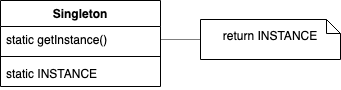

The diagram above was exported from draw.io. Its source (the exported page's mxGraphModel, read from the mxfile embedded in the PNG):
<mxGraphModel dx="1728" dy="1169" grid="1" gridSize="10" guides="1" tooltips="1" connect="1" arrows="1" fold="1" page="1" pageScale="1" pageWidth="827" pageHeight="1169" math="0" shadow="0">
  <root>
    <mxCell id="fZPmurIgnEhcoTl267y2-0" />
    <mxCell id="fZPmurIgnEhcoTl267y2-1" parent="fZPmurIgnEhcoTl267y2-0" />
    <mxCell id="fZPmurIgnEhcoTl267y2-2" value="Singleton" style="swimlane;fontStyle=1;align=center;verticalAlign=top;childLayout=stackLayout;horizontal=1;startSize=26;horizontalStack=0;resizeParent=1;resizeParentMax=0;resizeLast=0;collapsible=1;marginBottom=0;" parent="fZPmurIgnEhcoTl267y2-1" vertex="1">
      <mxGeometry x="40" y="40" width="160" height="86" as="geometry" />
    </mxCell>
    <mxCell id="fZPmurIgnEhcoTl267y2-3" value="static getInstance()" style="text;strokeColor=none;fillColor=none;align=left;verticalAlign=top;spacingLeft=4;spacingRight=4;overflow=hidden;rotatable=0;points=[[0,0.5],[1,0.5]];portConstraint=eastwest;" parent="fZPmurIgnEhcoTl267y2-2" vertex="1">
      <mxGeometry y="26" width="160" height="26" as="geometry" />
    </mxCell>
    <mxCell id="fZPmurIgnEhcoTl267y2-4" value="" style="line;strokeWidth=1;fillColor=none;align=left;verticalAlign=middle;spacingTop=-1;spacingLeft=3;spacingRight=3;rotatable=0;labelPosition=right;points=[];portConstraint=eastwest;" parent="fZPmurIgnEhcoTl267y2-2" vertex="1">
      <mxGeometry y="52" width="160" height="8" as="geometry" />
    </mxCell>
    <mxCell id="fZPmurIgnEhcoTl267y2-5" value="static INSTANCE" style="text;strokeColor=none;fillColor=none;align=left;verticalAlign=top;spacingLeft=4;spacingRight=4;overflow=hidden;rotatable=0;points=[[0,0.5],[1,0.5]];portConstraint=eastwest;" parent="fZPmurIgnEhcoTl267y2-2" vertex="1">
      <mxGeometry y="60" width="160" height="26" as="geometry" />
    </mxCell>
    <mxCell id="V1v8vP19Xmu87AT9Kw_Z-0" value="return INSTANCE" style="shape=note;whiteSpace=wrap;html=1;size=14;verticalAlign=middle;align=center;spacingTop=-6;fillColor=none;" parent="fZPmurIgnEhcoTl267y2-1" vertex="1">
      <mxGeometry x="240" y="59" width="140" height="40" as="geometry" />
    </mxCell>
    <mxCell id="V1v8vP19Xmu87AT9Kw_Z-1" style="edgeStyle=orthogonalEdgeStyle;rounded=0;jumpStyle=sharp;jumpSize=6;orthogonalLoop=1;jettySize=auto;html=1;startArrow=none;startFill=0;endArrow=none;endFill=0;dashed=1;dashPattern=1 1;" parent="fZPmurIgnEhcoTl267y2-1" source="fZPmurIgnEhcoTl267y2-3" target="V1v8vP19Xmu87AT9Kw_Z-0" edge="1">
      <mxGeometry relative="1" as="geometry" />
    </mxCell>
  </root>
</mxGraphModel>